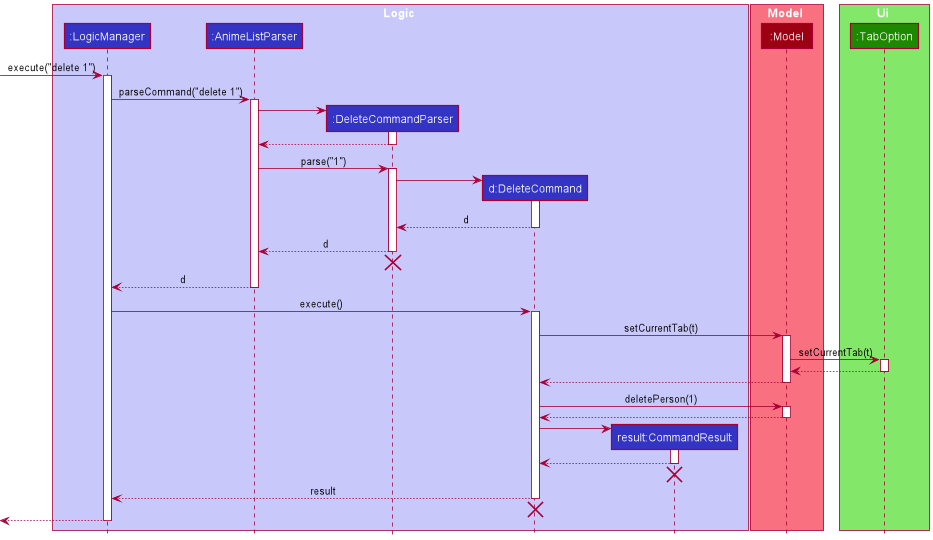

The diagram above was rendered by PlantUML. Its source (embedded in the PNG):
@startuml
!include style.puml

box Logic LOGIC_COLOR_T1
participant ":LogicManager" as LogicManager LOGIC_COLOR
participant ":AnimeListParser" as AnimeListParser LOGIC_COLOR
participant ":DeleteCommandParser" as DeleteCommandParser LOGIC_COLOR
participant "d:DeleteCommand" as DeleteCommand LOGIC_COLOR
participant "result:CommandResult" as CommandResult LOGIC_COLOR
end box

box Model MODEL_COLOR_T1
participant ":Model" as Model MODEL_COLOR
end box

box Ui UI_COLOR_T1
participant ":TabOption" as TabOption UI_COLOR
end box

[-> LogicManager : execute("delete 1")
activate LogicManager

LogicManager -> AnimeListParser : parseCommand("delete 1")
activate AnimeListParser

create DeleteCommandParser
AnimeListParser -> DeleteCommandParser
activate DeleteCommandParser

DeleteCommandParser --> AnimeListParser
deactivate DeleteCommandParser

AnimeListParser -> DeleteCommandParser : parse("1")
activate DeleteCommandParser

create DeleteCommand
DeleteCommandParser -> DeleteCommand
activate DeleteCommand

DeleteCommand --> DeleteCommandParser : d
deactivate DeleteCommand

DeleteCommandParser --> AnimeListParser : d
deactivate DeleteCommandParser
'Hidden arrow to position the destroy marker below the end of the activation bar.
DeleteCommandParser -[hidden]-> AnimeListParser
destroy DeleteCommandParser

AnimeListParser --> LogicManager : d
deactivate AnimeListParser

LogicManager -> DeleteCommand : execute()
activate DeleteCommand

DeleteCommand -> Model : setCurrentTab(t)
activate Model

Model -> TabOption : setCurrentTab(t)
activate TabOption

TabOption --> Model
deactivate TabOption

Model --> DeleteCommand
deactivate Model

DeleteCommand -> Model : deletePerson(1)
activate Model

Model --> DeleteCommand
deactivate Model

create CommandResult
DeleteCommand -> CommandResult
activate CommandResult

CommandResult --> DeleteCommand
deactivate CommandResult
'Hidden arrow to position the destroy marker below the end of the activation bar.
CommandResult -[hidden]-> AnimeListParser
destroy CommandResult

DeleteCommand --> LogicManager : result
deactivate DeleteCommand
'Hidden arrow to position the destroy marker below the end of the activation bar.
DeleteCommand  -[hidden]-> AnimeListParser
destroy DeleteCommand

[<--LogicManager
deactivate LogicManager
@enduml